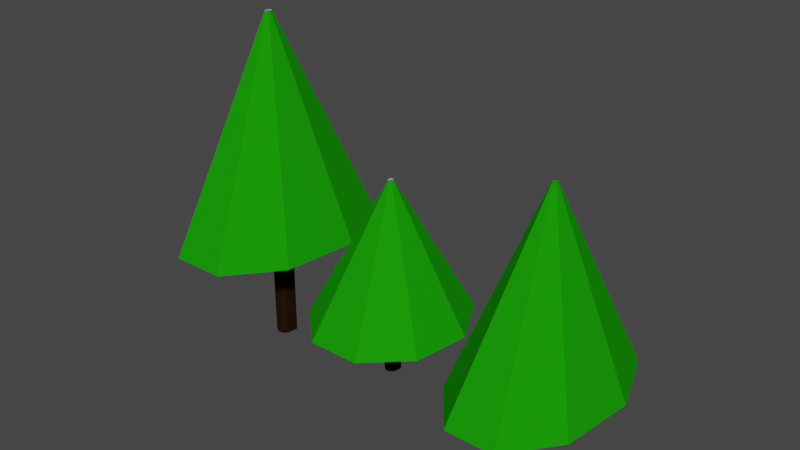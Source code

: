 # Source: Tree.blend  (saved by Blender 3.6.11; exported with 4.5.12 LTS)
import bpy
from mathutils import Matrix  # noqa: F401  (used for matrix-valued properties, if any)

bpy.ops.wm.read_factory_settings(use_empty=True)
scene = bpy.context.scene
scene.name = 'Scene'

# ---- collections
col_collection = bpy.data.collections.new('Collection'); scene.collection.children.link(col_collection)

# ---- images (referenced by path relative to the original .blend; pixels are not part of the script)
import os
ASSET_DIR = os.environ.get("B2B_ASSET_DIR", "")  # directory of the original .blend (textures are referenced by path, not embedded)
HERE = os.path.dirname(os.path.abspath(__file__))  # packed textures are extracted next to this script under _unpacked/

def load_image(name, relpath, width, height, colorspace="sRGB"):
    """Load a texture the original file referenced (path relative to the .blend, or extracted next to this script)."""
    p = next((c for c in (os.path.join(HERE, relpath), os.path.join(ASSET_DIR, relpath)) if relpath and os.path.exists(c)), "")
    if p:
        img = bpy.data.images.load(p, check_existing=True)
        img.name = name
    else:  # same state as the original file: an image datablock whose file is absent (Cycles renders it pink)
        img = bpy.data.images.new(name, width, height)
        img.source = "FILE"
        img.filepath = "//" + (relpath or name)
    img.colorspace_settings.name = colorspace
    return img
img_imphenziapalette01_png_002 = load_image('ImphenziaPalette01.png.002', '_unpacked/ImphenziaPalette01.a051ed64.png', 8, 8, 'sRGB')

# ---- materials (node trees are filled in below, after node groups)
mat_skin = bpy.data.materials.new('Skin')
mat_skin.use_transparent_shadow = False

# ---- material node trees
mat_skin.use_nodes = True; mat_skin.node_tree.nodes.clear()
_N = mat_skin.node_tree.nodes; _L = mat_skin.node_tree.links
n0 = _N.new('ShaderNodeBsdfPrincipled'); n0.name = 'Principled BSDF'; n0.location = (10, 300)
n0.distribution = 'GGX'
n0.subsurface_method = 'RANDOM_WALK_SKIN'
n0.inputs[2].default_value = 0.319
n0.inputs[3].default_value = 1.0
n0.inputs[27].default_value = (0.0, 0.0, 0.0, 1.0)
n0.inputs[28].default_value = 1.0
n1 = _N.new('ShaderNodeOutputMaterial'); n1.name = 'Material Output'; n1.location = (300, 300)
n2 = _N.new('ShaderNodeTexImage'); n2.name = 'Image Texture'; n2.location = (-313, 214)
n2.image = img_imphenziapalette01_png_002
n2.interpolation = 'Closest'
_L.new(n0.outputs[0], n1.inputs[0])
_L.new(n2.outputs[0], n0.inputs[0])
n1.is_active_output = True

# ---- world
world_world = bpy.data.worlds.new('World'); scene.world = world_world
world_world.use_nodes = True; world_world.node_tree.nodes.clear()
_N = world_world.node_tree.nodes; _L = world_world.node_tree.links
n0 = _N.new('ShaderNodeOutputWorld'); n0.name = 'World Output'; n0.location = (300, 300)
n1 = _N.new('ShaderNodeBackground'); n1.name = 'Background'; n1.location = (10, 300)
n1.inputs[0].default_value = (0.05088, 0.05088, 0.05088, 1.0)
_L.new(n1.outputs[0], n0.inputs[0])
n0.is_active_output = True
world_world.color = (0.05088, 0.05088, 0.05088)
world_world.use_sun_shadow = False
world_world.sun_shadow_jitter_overblur = 0.0

# ---- meshes
me_cylinder_029 = bpy.data.meshes.new('Cylinder.029')
me_cylinder_029.from_pydata([(0.06351, 0.1733, -0.8473), (0.06351, 0.1733, 1.443), (0.1703, 0.1344, -0.8473), (0.1703, 0.1344, 1.443), (0.1636, 0.02885, -0.8473), (0.1636, 0.02885, 1.443), (0.1439, -0.08307, -0.8473), (0.1439, -0.08307, 1.443), (0.05683, -0.1561, -0.8473), (0.05683, -0.1561, 1.443), (-0.05683, -0.1561, -0.8473), (-0.05683, -0.1561, 1.443), (-0.1439, -0.08307, -0.8473), (-0.1439, -0.08307, 1.443), (-0.1636, 0.02885, -0.8473), (-0.1636, 0.02885, 1.443), (-0.1068, 0.1273, -0.8473), (-0.1068, 0.1273, 1.443), (1.112, 2.045, 0.7123), (-7.251e-06, 2.67, 0.7123), (1.704, 0.4635, 0.7123), (1.498, -1.335, 0.7123), (0.5918, -2.509, 0.7123), (-0.5918, -2.509, 0.7123), (-1.498, -1.335, 0.7123), (-1.704, 0.4635, 0.7123), (-1.112, 2.045, 0.7123), (0.03729, 0.0686, 5.272), (-1.194e-05, 0.08955, 5.272), (0.05714, 0.01555, 5.272), (0.05025, -0.04477, 5.272), (0.01984, -0.08414, 5.272), (-0.01986, -0.08414, 5.272), (-0.05027, -0.04477, 5.272), (-0.05717, 0.01555, 5.272), (-0.03732, 0.0686, 5.272)], [], [(0, 1, 3, 2), (2, 3, 5, 4), (4, 5, 7, 6), (6, 7, 9, 8), (8, 9, 11, 10), (10, 11, 13, 12), (12, 13, 15, 14), (13, 11, 23, 24), (14, 15, 17, 16), (16, 17, 1, 0), (0, 2, 4, 6, 8, 10, 12, 14, 16), (18, 19, 28, 27), (11, 9, 22, 23), (9, 7, 21, 22), (3, 1, 19, 18), (7, 5, 20, 21), (5, 3, 18, 20), (1, 17, 26, 19), (17, 15, 25, 26), (15, 13, 24, 25), (27, 28, 35, 34, 33, 32, 31, 30, 29), (26, 25, 34, 35), (23, 22, 31, 32), (20, 18, 27, 29), (19, 26, 35, 28), (24, 23, 32, 33), (21, 20, 29, 30), (25, 24, 33, 34), (22, 21, 30, 31)])
_uv = me_cylinder_029.uv_layers.new(name='UVMap')
_uv.uv.foreach_set('vector', [0.9274, 0.4454, 0.9274, 0.4372, 0.919, 0.4265, 0.9377, 0.444, 0.9377, 0.444, 0.919, 0.4265, 0.9206, 0.4265, 0.9371, 0.444, 0.9371, 0.444, 0.9206, 0.4265, 0.9222, 0.4265, 0.9365, 0.444, 0.9365, 0.444, 0.9222, 0.4265, 0.9239, 0.4265, 0.936, 0.444, 0.936, 0.444, 0.9239, 0.4265, 0.9255, 0.4265, 0.9354, 0.444, 0.9354, 0.444, 0.9255, 0.4265, 0.9271, 0.4265, 0.9348, 0.444, 0.9348, 0.444, 0.9271, 0.4265, 0.9287, 0.4265, 0.9342, 0.444, 0.9334, 0.2063, 0.9318, 0.2063, 0.9318, 0.2063, 0.9334, 0.2063, 0.9342, 0.444, 0.9287, 0.4265, 0.9303, 0.4265, 0.9337, 0.444, 0.9337, 0.444, 0.9303, 0.4265, 0.9319, 0.4265, 0.9331, 0.444, 0.937, 0.4439, 0.9377, 0.4436, 0.9382, 0.4429, 0.938, 0.4421, 0.9403, 0.4081, 0.9328, 0.4081, 0.9359, 0.4421, 0.9357, 0.4429, 0.9362, 0.4436, 0.7645, 0.1623, 0.7569, 0.1623, 0.7569, 0.1623, 0.7645, 0.1623, 0.9318, 0.2063, 0.9302, 0.2063, 0.9302, 0.2063, 0.9318, 0.2063, 0.9302, 0.2063, 0.9285, 0.2063, 0.9285, 0.2063, 0.9302, 0.2063, 0.9253, 0.2063, 0.9237, 0.2063, 0.9237, 0.2063, 0.9253, 0.2063, 0.9285, 0.2063, 0.9269, 0.2063, 0.9269, 0.2063, 0.9285, 0.2063, 0.9269, 0.2063, 0.9253, 0.2063, 0.9253, 0.2063, 0.9269, 0.2063, 0.9603, 0.1891, 0.9587, 0.1891, 0.9587, 0.1891, 0.9603, 0.1891, 0.9587, 0.1891, 0.9571, 0.1891, 0.9571, 0.1891, 0.9587, 0.1891, 0.935, 0.2063, 0.9334, 0.2063, 0.9334, 0.2063, 0.935, 0.2063, 0.7981, 0.2014, 0.8087, 0.1975, 0.8194, 0.2014, 0.8251, 0.2112, 0.8231, 0.2224, 0.8144, 0.2297, 0.803, 0.2297, 0.7944, 0.2224, 0.7924, 0.2112, 0.8183, 0.1623, 0.8106, 0.1623, 0.8106, 0.1623, 0.8183, 0.1623, 0.7953, 0.1623, 0.7876, 0.1623, 0.7876, 0.1623, 0.7953, 0.1623, 0.7722, 0.1623, 0.7645, 0.1623, 0.7645, 0.1623, 0.7722, 0.1623, 0.826, 0.1623, 0.8183, 0.1623, 0.8183, 0.1623, 0.826, 0.1623, 0.803, 0.1623, 0.7953, 0.1623, 0.7953, 0.1623, 0.803, 0.1623, 0.7799, 0.1623, 0.7722, 0.1623, 0.7722, 0.1623, 0.7799, 0.1623, 0.8106, 0.1623, 0.803, 0.1623, 0.803, 0.1623, 0.8106, 0.1623, 0.7876, 0.1623, 0.7799, 0.1623, 0.7799, 0.1623, 0.7876, 0.1623])
me_cylinder_029.materials.append(mat_skin)
me_cylinder_029.update()
me_cylinder_028 = bpy.data.meshes.new('Cylinder.028')
me_cylinder_028.from_pydata([(0.08471, 0.2311, -1.13), (0.08471, 0.2311, 2.178), (0.2271, 0.1792, -1.13), (0.2271, 0.1792, 2.178), (0.2182, 0.03848, -1.13), (0.2182, 0.03848, 2.178), (0.1919, -0.1108, -1.13), (0.1919, -0.1108, 2.178), (0.07579, -0.2082, -1.13), (0.07579, -0.2082, 2.178), (-0.07579, -0.2082, -1.13), (-0.07579, -0.2082, 2.178), (-0.1919, -0.1108, -1.13), (-0.1919, -0.1108, 2.178), (-0.2182, 0.03848, -1.13), (-0.2182, 0.03848, 2.178), (-0.1424, 0.1697, -1.13), (-0.1424, 0.1697, 2.178), (1.231, 2.103, 1.737), (-1.09e-05, 2.745, 1.737), (1.886, 0.4766, 1.737), (1.659, -1.373, 1.737), (0.655, -2.579, 1.737), (-0.655, -2.579, 1.737), (-1.659, -1.373, 1.737), (-1.886, 0.4766, 1.737), (-1.231, 2.103, 1.737), (0.04128, 0.07053, 7.03), (-1.609e-05, 0.09207, 7.03), (0.06325, 0.01599, 7.03), (0.05562, -0.04604, 7.03), (0.02195, -0.08652, 7.03), (-0.02199, -0.08652, 7.03), (-0.05565, -0.04604, 7.03), (-0.06328, 0.01599, 7.03), (-0.04131, 0.07053, 7.03)], [], [(0, 1, 3, 2), (2, 3, 5, 4), (4, 5, 7, 6), (6, 7, 9, 8), (8, 9, 11, 10), (10, 11, 13, 12), (12, 13, 15, 14), (13, 11, 23, 24), (14, 15, 17, 16), (16, 17, 1, 0), (0, 2, 4, 6, 8, 10, 12, 14, 16), (18, 19, 28, 27), (11, 9, 22, 23), (9, 7, 21, 22), (3, 1, 19, 18), (7, 5, 20, 21), (5, 3, 18, 20), (1, 17, 26, 19), (17, 15, 25, 26), (15, 13, 24, 25), (27, 28, 35, 34, 33, 32, 31, 30, 29), (26, 25, 34, 35), (23, 22, 31, 32), (20, 18, 27, 29), (19, 26, 35, 28), (24, 23, 32, 33), (21, 20, 29, 30), (25, 24, 33, 34), (22, 21, 30, 31)])
_uv = me_cylinder_028.uv_layers.new(name='UVMap')
_uv.uv.foreach_set('vector', [0.903, 0.4694, 0.903, 0.4477, 0.9078, 0.4477, 0.9078, 0.4694, 0.9078, 0.4694, 0.9078, 0.4477, 0.9127, 0.4477, 0.9127, 0.4694, 0.9127, 0.4694, 0.9127, 0.4477, 0.9175, 0.4477, 0.9175, 0.4694, 0.9175, 0.4694, 0.9175, 0.4477, 0.9223, 0.4477, 0.9223, 0.4694, 0.9223, 0.4694, 0.9223, 0.4477, 0.9272, 0.4477, 0.9272, 0.4694, 0.9272, 0.4694, 0.9272, 0.4477, 0.932, 0.4477, 0.932, 0.4694, 0.932, 0.4694, 0.932, 0.4477, 0.9368, 0.4477, 0.9368, 0.4694, 0.9452, 0.1908, 0.9502, 0.1908, 0.9502, 0.1908, 0.9452, 0.1908, 0.9368, 0.4694, 0.9368, 0.4477, 0.9417, 0.4477, 0.9417, 0.4694, 0.9417, 0.4694, 0.9417, 0.4477, 0.9465, 0.4477, 0.9465, 0.4694, 0.75, 0.49, 0.9043, 0.4339, 0.9864, 0.2917, 0.9578, 0.13, 0.8321, 0.02447, 0.6679, 0.02447, 0.5422, 0.13, 0.5136, 0.2917, 0.5957, 0.4339, 0.8062, 0.1939, 0.8033, 0.1939, 0.8033, 0.1939, 0.8062, 0.1939, 0.9502, 0.1908, 0.9551, 0.1908, 0.9551, 0.1908, 0.9502, 0.1908, 0.9551, 0.1908, 0.9601, 0.1908, 0.9601, 0.1908, 0.9551, 0.1908, 0.9701, 0.1908, 0.975, 0.1908, 0.975, 0.1908, 0.9701, 0.1908, 0.9601, 0.1908, 0.9651, 0.1908, 0.9651, 0.1908, 0.9601, 0.1908, 0.9651, 0.1908, 0.9701, 0.1908, 0.9701, 0.1908, 0.9651, 0.1908, 0.9303, 0.1908, 0.9352, 0.1908, 0.9352, 0.1908, 0.9303, 0.1908, 0.9352, 0.1908, 0.9402, 0.1908, 0.9402, 0.1908, 0.9352, 0.1908, 0.9402, 0.1908, 0.9452, 0.1908, 0.9452, 0.1908, 0.9402, 0.1908, 0.4043, 0.4339, 0.25, 0.49, 0.09573, 0.4339, 0.01365, 0.2917, 0.04215, 0.13, 0.1679, 0.02447, 0.3321, 0.02447, 0.4578, 0.13, 0.4864, 0.2917, 0.8263, 0.1939, 0.8234, 0.1939, 0.8234, 0.1939, 0.8263, 0.1939, 0.8177, 0.1939, 0.8148, 0.1939, 0.8148, 0.1939, 0.8177, 0.1939, 0.8091, 0.1939, 0.8062, 0.1939, 0.8062, 0.1939, 0.8091, 0.1939, 0.8291, 0.1939, 0.8263, 0.1939, 0.8263, 0.1939, 0.8291, 0.1939, 0.8205, 0.1939, 0.8177, 0.1939, 0.8177, 0.1939, 0.8205, 0.1939, 0.8119, 0.1939, 0.8091, 0.1939, 0.8091, 0.1939, 0.8119, 0.1939, 0.8234, 0.1939, 0.8205, 0.1939, 0.8205, 0.1939, 0.8234, 0.1939, 0.8148, 0.1939, 0.8119, 0.1939, 0.8119, 0.1939, 0.8148, 0.1939])
me_cylinder_028.materials.append(mat_skin)
me_cylinder_028.update()
me_cylinder_001 = bpy.data.meshes.new('Cylinder.001')
me_cylinder_001.from_pydata([(0.06351, 0.1733, -0.6631), (0.06351, 0.1733, 1.182), (0.1703, 0.1344, -0.6631), (0.1703, 0.1344, 1.182), (0.1636, 0.02885, -0.6631), (0.1636, 0.02885, 1.182), (0.1439, -0.08307, -0.6631), (0.1439, -0.08307, 1.182), (0.05683, -0.1561, -0.6631), (0.05683, -0.1561, 1.182), (-0.05683, -0.1561, -0.6631), (-0.05683, -0.1561, 1.182), (-0.1439, -0.08307, -0.6631), (-0.1439, -0.08307, 1.182), (-0.1636, 0.02885, -0.6631), (-0.1636, 0.02885, 1.182), (-0.1068, 0.1273, -0.6631), (-0.1068, 0.1273, 1.182), (1.173, 1.577, 0.7397), (-6.953e-06, 2.058, 0.7397), (1.798, 0.3574, 0.7397), (1.581, -1.029, 0.7397), (0.6243, -1.934, 0.7397), (-0.6244, -1.934, 0.7397), (-1.581, -1.029, 0.7397), (-1.798, 0.3574, 0.7397), (-1.173, 1.577, 0.7397), (0.03935, 0.05289, 4.125), (-1.19e-05, 0.06904, 4.125), (0.06029, 0.01199, 4.125), (0.05302, -0.03452, 4.125), (0.02093, -0.06487, 4.125), (-0.02095, -0.06487, 4.125), (-0.05304, -0.03452, 4.125), (-0.06031, 0.01199, 4.125), (-0.03937, 0.05289, 4.125)], [], [(0, 1, 3, 2), (2, 3, 5, 4), (4, 5, 7, 6), (6, 7, 9, 8), (8, 9, 11, 10), (10, 11, 13, 12), (12, 13, 15, 14), (13, 11, 23, 24), (14, 15, 17, 16), (16, 17, 1, 0), (0, 2, 4, 6, 8, 10, 12, 14, 16), (18, 19, 28, 27), (11, 9, 22, 23), (9, 7, 21, 22), (3, 1, 19, 18), (7, 5, 20, 21), (5, 3, 18, 20), (1, 17, 26, 19), (17, 15, 25, 26), (15, 13, 24, 25), (27, 28, 35, 34, 33, 32, 31, 30, 29), (26, 25, 34, 35), (23, 22, 31, 32), (20, 18, 27, 29), (19, 26, 35, 28), (24, 23, 32, 33), (21, 20, 29, 30), (25, 24, 33, 34), (22, 21, 30, 31)])
_uv = me_cylinder_001.uv_layers.new(name='UVMap')
_uv.uv.foreach_set('vector', [0.956, 0.4314, 0.956, 0.4409, 0.9539, 0.4409, 0.9539, 0.4314, 0.9539, 0.4314, 0.9539, 0.4409, 0.9518, 0.4409, 0.9518, 0.4314, 0.9518, 0.4314, 0.9518, 0.4409, 0.9496, 0.4409, 0.9496, 0.4314, 0.9496, 0.4314, 0.9496, 0.4409, 0.9475, 0.4409, 0.9475, 0.4314, 0.9475, 0.4314, 0.9475, 0.4409, 0.9454, 0.4409, 0.9454, 0.4314, 0.9454, 0.4314, 0.9454, 0.4409, 0.9433, 0.4409, 0.9433, 0.4314, 0.9433, 0.4314, 0.9433, 0.4409, 0.9412, 0.4409, 0.9412, 0.4314, 0.9565, 0.1877, 0.9601, 0.1877, 0.9601, 0.1877, 0.9565, 0.1877, 0.9412, 0.4314, 0.9412, 0.4409, 0.939, 0.4409, 0.939, 0.4314, 0.939, 0.4314, 0.939, 0.4409, 0.9369, 0.4409, 0.9369, 0.4314, 0.9512, 0.4312, 0.9542, 0.4301, 0.9557, 0.4274, 0.9552, 0.4243, 0.9528, 0.4223, 0.9497, 0.4223, 0.9473, 0.4243, 0.9467, 0.4274, 0.9483, 0.4301, 0.7823, 0.1846, 0.7762, 0.1846, 0.7762, 0.1846, 0.7823, 0.1846, 0.9601, 0.1877, 0.9638, 0.1877, 0.9638, 0.1877, 0.9601, 0.1877, 0.9638, 0.1877, 0.9674, 0.1877, 0.9674, 0.1877, 0.9638, 0.1877, 0.9747, 0.1877, 0.9783, 0.1877, 0.9783, 0.1877, 0.9747, 0.1877, 0.9674, 0.1877, 0.9711, 0.1877, 0.9711, 0.1877, 0.9674, 0.1877, 0.9711, 0.1877, 0.9747, 0.1877, 0.9747, 0.1877, 0.9711, 0.1877, 0.9456, 0.1877, 0.9492, 0.1877, 0.9492, 0.1877, 0.9456, 0.1877, 0.9492, 0.1877, 0.9529, 0.1877, 0.9529, 0.1877, 0.9492, 0.1877, 0.9529, 0.1877, 0.9565, 0.1877, 0.9565, 0.1877, 0.9529, 0.1877, 0.4043, 0.4339, 0.25, 0.49, 0.09573, 0.4339, 0.01365, 0.2917, 0.04215, 0.13, 0.1679, 0.02447, 0.3321, 0.02447, 0.4578, 0.13, 0.4864, 0.2917, 0.8253, 0.1846, 0.8192, 0.1846, 0.8192, 0.1846, 0.8253, 0.1846, 0.8069, 0.1846, 0.8008, 0.1846, 0.8008, 0.1846, 0.8069, 0.1846, 0.7885, 0.1846, 0.7823, 0.1846, 0.7823, 0.1846, 0.7885, 0.1846, 0.8315, 0.1846, 0.8253, 0.1846, 0.8253, 0.1846, 0.8315, 0.1846, 0.8131, 0.1846, 0.8069, 0.1846, 0.8069, 0.1846, 0.8131, 0.1846, 0.7946, 0.1846, 0.7885, 0.1846, 0.7885, 0.1846, 0.7946, 0.1846, 0.8192, 0.1846, 0.8131, 0.1846, 0.8131, 0.1846, 0.8192, 0.1846, 0.8008, 0.1846, 0.7946, 0.1846, 0.7946, 0.1846, 0.8008, 0.1846])
me_cylinder_001.materials.append(mat_skin)
me_cylinder_001.update()

# ---- objects
ob_treetype3 = bpy.data.objects.new('TreeType3', me_cylinder_029)
ob_treetype2 = bpy.data.objects.new('TreeType2', me_cylinder_028)
ob_tree = bpy.data.objects.new('Tree', me_cylinder_001)

# ---- transforms, parenting, visibility, modifiers, constraints
ob_treetype3.location = (24.32, 77.28, 1.715)
ob_treetype2.location = (16.8, 77.3, 1.826)
ob_tree.location = (20.3, 77.28, 1.715)

# ---- collection membership
col_collection.objects.link(ob_treetype3)
col_collection.objects.link(ob_treetype2)
col_collection.objects.link(ob_tree)

# ---- scene / render settings (as saved in the file)
scene.frame_start = 1; scene.frame_end = 250; scene.frame_set(1)
scene.render.engine = 'BLENDER_EEVEE_NEXT'
scene.cycles.sampling_pattern = 'TABULATED_SOBOL'
scene.view_settings.view_transform = 'Filmic'
bpy.context.view_layer.update()

# ---- added for rendering (the .blend has no active camera and no usable light): camera, sun
cam_auto = bpy.data.cameras.new('AutoCamera')
cam_auto.lens = 50.0
cam_auto.sensor_width = 36.0
cam_auto.clip_end = 1000.0
ob_auto_camera = bpy.data.objects.new('AutoCamera', cam_auto)
scene.collection.objects.link(ob_auto_camera)
ob_auto_camera.location = (34.1407, 60.9699, 15.7155)
ob_auto_camera.rotation_euler = (1.09748, -7.21219e-08, 0.694738)
scene.camera = ob_auto_camera
light_auto_sun = bpy.data.lights.new('AutoSun', 'SUN')
light_auto_sun.energy = 3.0
light_auto_sun.angle = 0.0523599
ob_auto_sun = bpy.data.objects.new('AutoSun', light_auto_sun)
scene.collection.objects.link(ob_auto_sun)
ob_auto_sun.rotation_euler = (0.872665, 0.174533, 0.523599)
bpy.context.view_layer.update()
